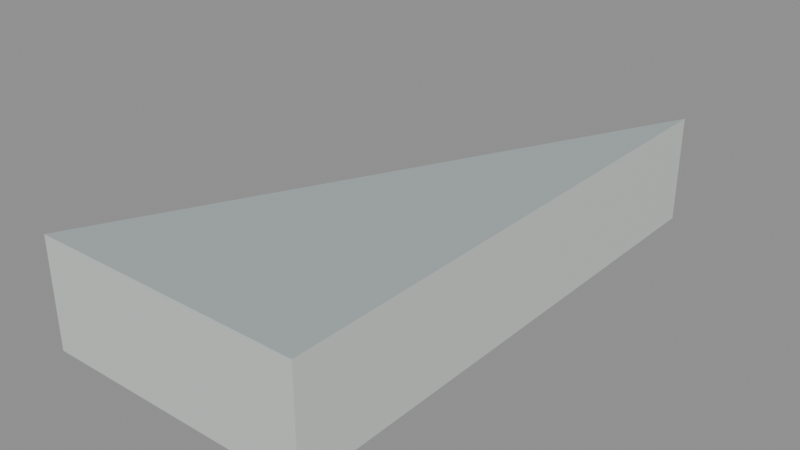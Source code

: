 # Source: floor_tri_2_4_5.blend  (saved by Blender 5.2.45; exported with 4.5.12 LTS)
import bpy
from mathutils import Matrix  # noqa: F401  (used for matrix-valued properties, if any)

bpy.ops.wm.read_factory_settings(use_empty=True)
scene = bpy.context.scene
scene.name = 'floor_tri_2_4_5'

# ---- materials (node trees are filled in below, after node groups)
mat_paint_surface = bpy.data.materials.new('Paint_Surface')
mat_paint_surface.diffuse_color = (0.48, 0.55, 0.55, 1.0)
mat_paint_fascia = bpy.data.materials.new('Paint_Fascia')
mat_paint_fascia.diffuse_color = (0.74, 0.78, 0.75, 1.0)
mat_paint_underside = bpy.data.materials.new('Paint_Underside')
mat_paint_underside.diffuse_color = (0.74, 0.78, 0.75, 1.0)

# ---- material node trees
mat_paint_surface.use_nodes = True; mat_paint_surface.node_tree.nodes.clear()
_N = mat_paint_surface.node_tree.nodes; _L = mat_paint_surface.node_tree.links
n0 = _N.new('ShaderNodeBsdfPrincipled'); n0.name = 'Principled BSDF'; n0.location = (-200, 100)
n0.inputs[0].default_value = (0.48, 0.55, 0.55, 1.0)
n0.inputs[1].default_value = 0.25
n0.inputs[2].default_value = 0.48
n0.inputs[10].default_value = 0.005
n1 = _N.new('ShaderNodeOutputMaterial'); n1.name = 'Material Output'; n1.location = (200, 100)
_L.new(n0.outputs[0], n1.inputs[0])
n1.is_active_output = True
mat_paint_fascia.use_nodes = True; mat_paint_fascia.node_tree.nodes.clear()
_N = mat_paint_fascia.node_tree.nodes; _L = mat_paint_fascia.node_tree.links
n0 = _N.new('ShaderNodeBsdfPrincipled'); n0.name = 'Principled BSDF'; n0.location = (-200, 100)
n0.inputs[0].default_value = (0.74, 0.78, 0.75, 1.0)
n0.inputs[1].default_value = 0.25
n0.inputs[2].default_value = 0.48
n0.inputs[10].default_value = 0.005
n1 = _N.new('ShaderNodeOutputMaterial'); n1.name = 'Material Output'; n1.location = (200, 100)
_L.new(n0.outputs[0], n1.inputs[0])
n1.is_active_output = True
mat_paint_underside.use_nodes = True; mat_paint_underside.node_tree.nodes.clear()
_N = mat_paint_underside.node_tree.nodes; _L = mat_paint_underside.node_tree.links
n0 = _N.new('ShaderNodeBsdfPrincipled'); n0.name = 'Principled BSDF'; n0.location = (-200, 100)
n0.inputs[0].default_value = (0.74, 0.78, 0.75, 1.0)
n0.inputs[1].default_value = 0.25
n0.inputs[2].default_value = 0.48
n0.inputs[10].default_value = 0.005
n1 = _N.new('ShaderNodeOutputMaterial'); n1.name = 'Material Output'; n1.location = (200, 100)
_L.new(n0.outputs[0], n1.inputs[0])
n1.is_active_output = True

# ---- meshes
me_floor_tri_2_4_5 = bpy.data.meshes.new('floor_tri_2_4_5')
me_floor_tri_2_4_5.from_pydata([(0.5, 0.0, -0.1), (0.5, -0.5, -0.1), (0.25, -0.5, -0.1), (0.5, 0.0, 0.0), (0.5, -0.5, 0.0), (0.25, -0.5, 0.0)], [], [(0, 1, 2), (5, 4, 3), (0, 3, 4, 1), (1, 4, 5, 2), (2, 5, 3, 0)])
me_floor_tri_2_4_5.polygons.foreach_set('material_index', [2, 0, 1, 1, 1])
_uv = me_floor_tri_2_4_5.uv_layers.new(name='UVMap')
_uv.uv.foreach_set('vector', [0.5, 0.0, 0.5, -0.5, 0.25, -0.5, 0.25, -0.5, 0.5, -0.5, 0.5, 0.0, 0.0, -0.1, 0.0, 0.0, -0.5, 0.0, -0.5, -0.1, 0.5, -0.1, 0.5, 0.0, 0.25, 0.0, 0.25, -0.1, -0.5, -0.1, -0.5, 0.0, 0.0, 0.0, 0.0, -0.1])
me_floor_tri_2_4_5.materials.append(mat_paint_surface)
me_floor_tri_2_4_5.materials.append(mat_paint_fascia)
me_floor_tri_2_4_5.materials.append(mat_paint_underside)
me_floor_tri_2_4_5.update()

# ---- objects
ob_floor_tri_2_4_5 = bpy.data.objects.new('floor_tri_2_4_5', me_floor_tri_2_4_5)

# ---- transforms, parenting, visibility, modifiers, constraints
ob_floor_tri_2_4_5.location = (0.0, 0.0, 0.0)

# ---- collection membership
scene.collection.objects.link(ob_floor_tri_2_4_5)

# ---- scene / render settings (as saved in the file)
scene.frame_start = 1; scene.frame_end = 250; scene.frame_set(1)
scene.render.engine = 'BLENDER_EEVEE_NEXT'
scene.render.image_settings.exr_codec = 'NONE'
scene.render.use_bake_clear = False
scene.render.bake_margin = 0
scene.render.bake_bias = 0.0
scene.render.bake_samples = 0
scene.render.simplify_subdivision_render = 0
scene.render.simplify_child_particles_render = 0.0
scene.render.compositor_device = 'GPU'
scene.eevee.use_volume_custom_range = False
scene.eevee.gtao_distance = 0.0
scene.eevee.use_fast_gi = False
scene.eevee.fast_gi_thickness_near = 0.1
scene.eevee.fast_gi_thickness_far = 0.0
scene.eevee.ray_tracing_options.screen_trace_thickness = 0.1
bpy.context.view_layer.update()

# ---- added for rendering (the .blend has no active camera and no usable light): camera, sun + grey world if the file has none
cam_auto = bpy.data.cameras.new('AutoCamera')
cam_auto.lens = 50.0
cam_auto.sensor_width = 36.0
cam_auto.clip_end = 1000.0
ob_auto_camera = bpy.data.objects.new('AutoCamera', cam_auto)
scene.collection.objects.link(ob_auto_camera)
ob_auto_camera.location = (0.900427, -0.880512, 0.370341)
ob_auto_camera.rotation_euler = (1.09748, -7.21219e-08, 0.694738)
scene.camera = ob_auto_camera
light_auto_sun = bpy.data.lights.new('AutoSun', 'SUN')
light_auto_sun.energy = 3.0
light_auto_sun.angle = 0.0523599
ob_auto_sun = bpy.data.objects.new('AutoSun', light_auto_sun)
scene.collection.objects.link(ob_auto_sun)
ob_auto_sun.rotation_euler = (0.872665, 0.174533, 0.523599)
if scene.world is None:
    world_auto = bpy.data.worlds.new('AutoWorld')
    world_auto.color = (0.3, 0.3, 0.3)
    scene.world = world_auto
bpy.context.view_layer.update()
